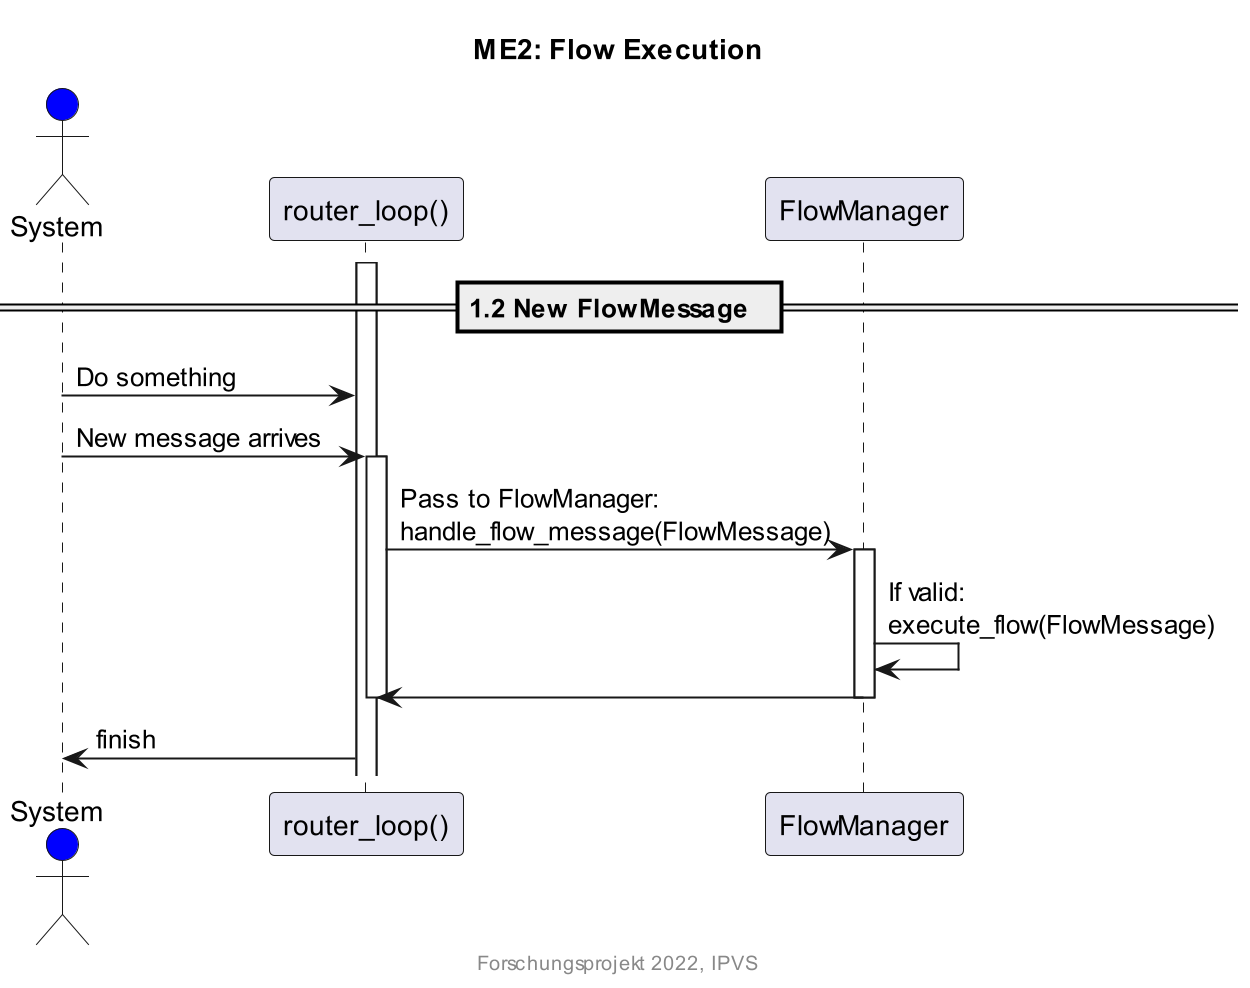

The diagram above was rendered by PlantUML. Its source (embedded in the PNG):
@startuml

' this is a comment
' read here for syntax: https://plantuml.com/sequence-diagram

title ME2: Flow Execution
footer Forschungsprojekt 2022, IPVS
scale 2


actor System #blue

participant "router_loop()" as RL
participant "FlowManager" as FM
== 1.2 New FlowMessage  ==
activate RL

System -> RL: Do something
System -> RL: New message arrives
activate RL
RL -> FM: Pass to FlowManager:\nhandle_flow_message(FlowMessage)
activate FM
FM -> FM: If valid:\nexecute_flow(FlowMessage)
FM -> RL:
deactivate FM
deactivate RL
RL -> System: finish


@enduml